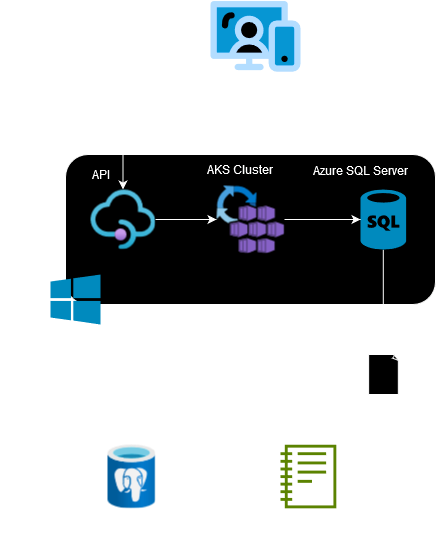

The diagram above was exported from draw.io. Its source (the exported page's mxGraphModel, read from the mxfile embedded in the PNG):
<mxGraphModel dx="1434" dy="782" grid="0" gridSize="10" guides="1" tooltips="1" connect="1" arrows="1" fold="1" page="1" pageScale="1" pageWidth="850" pageHeight="1100" background="#ffffff" math="0" shadow="0">
  <root>
    <mxCell id="0" />
    <mxCell id="1" parent="0" />
    <mxCell id="0GZcSDIS5m4Z18hAT46T-7" value="" style="rounded=1;whiteSpace=wrap;html=1;" parent="1" vertex="1">
      <mxGeometry x="225" y="190" width="370" height="150" as="geometry" />
    </mxCell>
    <mxCell id="0GZcSDIS5m4Z18hAT46T-1" value="" style="verticalLabelPosition=bottom;html=1;verticalAlign=top;align=center;strokeColor=none;fillColor=#00BEF2;shape=mxgraph.azure.azure_instance;" parent="1" vertex="1">
      <mxGeometry x="210" y="310" width="50" height="50" as="geometry" />
    </mxCell>
    <mxCell id="0GZcSDIS5m4Z18hAT46T-27" style="edgeStyle=orthogonalEdgeStyle;rounded=0;orthogonalLoop=1;jettySize=auto;html=1;" parent="1" source="0GZcSDIS5m4Z18hAT46T-3" target="0GZcSDIS5m4Z18hAT46T-22" edge="1">
      <mxGeometry relative="1" as="geometry" />
    </mxCell>
    <mxCell id="0GZcSDIS5m4Z18hAT46T-3" value="" style="whiteSpace=wrap;html=1;shape=mxgraph.basic.document" parent="1" vertex="1">
      <mxGeometry x="528.13" y="390" width="30" height="40" as="geometry" />
    </mxCell>
    <mxCell id="0GZcSDIS5m4Z18hAT46T-21" style="edgeStyle=orthogonalEdgeStyle;rounded=0;orthogonalLoop=1;jettySize=auto;html=1;" parent="1" source="0GZcSDIS5m4Z18hAT46T-4" target="0GZcSDIS5m4Z18hAT46T-5" edge="1">
      <mxGeometry relative="1" as="geometry" />
    </mxCell>
    <mxCell id="0GZcSDIS5m4Z18hAT46T-4" value="" style="verticalLabelPosition=bottom;aspect=fixed;html=1;shape=mxgraph.salesforce.web;" parent="1" vertex="1">
      <mxGeometry x="370" y="36.3" width="90" height="71.1" as="geometry" />
    </mxCell>
    <mxCell id="0GZcSDIS5m4Z18hAT46T-10" value="" style="edgeStyle=orthogonalEdgeStyle;rounded=0;orthogonalLoop=1;jettySize=auto;html=1;" parent="1" source="0GZcSDIS5m4Z18hAT46T-5" target="0GZcSDIS5m4Z18hAT46T-8" edge="1">
      <mxGeometry relative="1" as="geometry" />
    </mxCell>
    <mxCell id="0GZcSDIS5m4Z18hAT46T-5" value="" style="image;aspect=fixed;html=1;points=[];align=center;fontSize=12;image=img/lib/azure2/app_services/API_Management_Services.svg;" parent="1" vertex="1">
      <mxGeometry x="250" y="225" width="65" height="60" as="geometry" />
    </mxCell>
    <mxCell id="0GZcSDIS5m4Z18hAT46T-18" value="" style="edgeStyle=orthogonalEdgeStyle;rounded=0;orthogonalLoop=1;jettySize=auto;html=1;" parent="1" source="0GZcSDIS5m4Z18hAT46T-6" target="0GZcSDIS5m4Z18hAT46T-3" edge="1">
      <mxGeometry relative="1" as="geometry" />
    </mxCell>
    <mxCell id="0GZcSDIS5m4Z18hAT46T-6" value="" style="verticalLabelPosition=bottom;html=1;verticalAlign=top;align=center;strokeColor=none;fillColor=#00BEF2;shape=mxgraph.azure.sql_database;" parent="1" vertex="1">
      <mxGeometry x="520" y="225" width="45.62" height="60" as="geometry" />
    </mxCell>
    <mxCell id="0GZcSDIS5m4Z18hAT46T-11" value="" style="edgeStyle=orthogonalEdgeStyle;rounded=0;orthogonalLoop=1;jettySize=auto;html=1;" parent="1" source="0GZcSDIS5m4Z18hAT46T-8" target="0GZcSDIS5m4Z18hAT46T-6" edge="1">
      <mxGeometry relative="1" as="geometry" />
    </mxCell>
    <mxCell id="0GZcSDIS5m4Z18hAT46T-8" value="" style="image;aspect=fixed;html=1;points=[];align=center;fontSize=12;image=img/lib/azure2/other/AKS_Automatic.svg;" parent="1" vertex="1">
      <mxGeometry x="376" y="221" width="68" height="68" as="geometry" />
    </mxCell>
    <mxCell id="0GZcSDIS5m4Z18hAT46T-12" value="&lt;div&gt;Azure Resource Group&lt;/div&gt;" style="text;html=1;align=center;verticalAlign=middle;resizable=0;points=[];autosize=1;strokeColor=none;fillColor=none;" parent="1" vertex="1">
      <mxGeometry x="160" y="360" width="150" height="30" as="geometry" />
    </mxCell>
    <mxCell id="0GZcSDIS5m4Z18hAT46T-13" value="API" style="text;html=1;align=center;verticalAlign=middle;resizable=0;points=[];autosize=1;strokeColor=none;fillColor=none;" parent="1" vertex="1">
      <mxGeometry x="240" y="195" width="40" height="30" as="geometry" />
    </mxCell>
    <mxCell id="0GZcSDIS5m4Z18hAT46T-14" value="AKS Cluster" style="text;html=1;align=center;verticalAlign=middle;resizable=0;points=[];autosize=1;strokeColor=none;fillColor=none;" parent="1" vertex="1">
      <mxGeometry x="354" y="190" width="90" height="30" as="geometry" />
    </mxCell>
    <mxCell id="0GZcSDIS5m4Z18hAT46T-15" value="Azure SQL Server" style="text;html=1;align=center;verticalAlign=middle;resizable=0;points=[];autosize=1;strokeColor=none;fillColor=none;" parent="1" vertex="1">
      <mxGeometry x="460" y="191" width="120" height="30" as="geometry" />
    </mxCell>
    <mxCell id="0GZcSDIS5m4Z18hAT46T-19" value="&lt;div&gt;retail.sql&lt;/div&gt;" style="text;html=1;align=center;verticalAlign=middle;resizable=0;points=[];autosize=1;strokeColor=none;fillColor=none;" parent="1" vertex="1">
      <mxGeometry x="507.81" y="430" width="70" height="30" as="geometry" />
    </mxCell>
    <mxCell id="0GZcSDIS5m4Z18hAT46T-20" value="Frontend" style="text;html=1;align=center;verticalAlign=middle;resizable=0;points=[];autosize=1;strokeColor=none;fillColor=none;" parent="1" vertex="1">
      <mxGeometry x="370" y="107.4" width="70" height="30" as="geometry" />
    </mxCell>
    <mxCell id="0GZcSDIS5m4Z18hAT46T-29" style="edgeStyle=orthogonalEdgeStyle;rounded=0;orthogonalLoop=1;jettySize=auto;html=1;" parent="1" source="0GZcSDIS5m4Z18hAT46T-22" target="0GZcSDIS5m4Z18hAT46T-26" edge="1">
      <mxGeometry relative="1" as="geometry" />
    </mxCell>
    <mxCell id="0GZcSDIS5m4Z18hAT46T-22" value="" style="image;aspect=fixed;html=1;points=[];align=center;fontSize=12;image=img/lib/azure2/databases/Azure_Database_PostgreSQL_Server.svg;" parent="1" vertex="1">
      <mxGeometry x="267" y="480" width="48" height="64" as="geometry" />
    </mxCell>
    <mxCell id="0GZcSDIS5m4Z18hAT46T-24" value="PostgreSQL Data Warehouse" style="text;html=1;align=center;verticalAlign=middle;resizable=0;points=[];autosize=1;strokeColor=none;fillColor=none;" parent="1" vertex="1">
      <mxGeometry x="196" y="544" width="190" height="30" as="geometry" />
    </mxCell>
    <mxCell id="0GZcSDIS5m4Z18hAT46T-26" value="" style="sketch=0;outlineConnect=0;fontColor=#232F3E;gradientColor=none;fillColor=#7AA116;strokeColor=none;dashed=0;verticalLabelPosition=bottom;verticalAlign=top;align=center;html=1;fontSize=12;fontStyle=0;aspect=fixed;pointerEvents=1;shape=mxgraph.aws4.notebook;" parent="1" vertex="1">
      <mxGeometry x="440" y="480" width="55.79" height="64" as="geometry" />
    </mxCell>
    <mxCell id="0GZcSDIS5m4Z18hAT46T-30" value="&lt;div&gt;Jupyter Notebook&lt;/div&gt;" style="text;html=1;align=center;verticalAlign=middle;resizable=0;points=[];autosize=1;strokeColor=none;fillColor=none;" parent="1" vertex="1">
      <mxGeometry x="407.89" y="544" width="120" height="30" as="geometry" />
    </mxCell>
  </root>
</mxGraphModel>